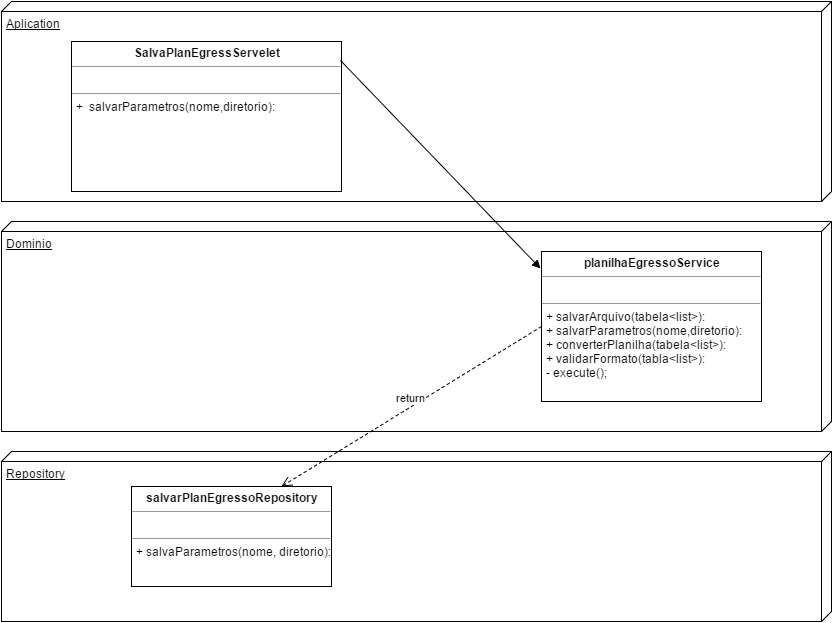

The diagram above was exported from draw.io. Its source (the exported page's mxGraphModel, read from the mxfile embedded in the PNG):
<mxGraphModel dx="1116" dy="457" grid="1" gridSize="10" guides="1" tooltips="1" connect="1" arrows="1" fold="1" page="1" pageScale="1" pageWidth="826" pageHeight="1169" math="0" shadow="0">
  <root>
    <mxCell id="0" />
    <mxCell id="1" parent="0" />
    <mxCell id="135889d2ab2caed-13" value="Dominio" style="verticalAlign=top;align=left;spacingTop=8;spacingLeft=2;spacingRight=12;shape=cube;size=10;direction=south;fontStyle=4;html=1;" vertex="1" parent="1">
      <mxGeometry x="10" y="230" width="830" height="210" as="geometry" />
    </mxCell>
    <mxCell id="135889d2ab2caed-2" value="Aplication" style="verticalAlign=top;align=left;spacingTop=8;spacingLeft=2;spacingRight=12;shape=cube;size=10;direction=south;fontStyle=4;html=1;" vertex="1" parent="1">
      <mxGeometry x="10" y="10" width="830" height="200" as="geometry" />
    </mxCell>
    <mxCell id="135889d2ab2caed-3" value="&lt;p style=&quot;margin: 0px ; margin-top: 4px ; text-align: center&quot;&gt;&lt;b&gt;SalvaPlanEgressServelet&lt;/b&gt;&lt;/p&gt;&lt;hr size=&quot;1&quot;&gt;&lt;p style=&quot;margin: 0px ; margin-left: 4px&quot;&gt;&lt;br&gt;&lt;/p&gt;&lt;hr size=&quot;1&quot;&gt;&lt;p style=&quot;margin: 0px ; margin-left: 4px&quot;&gt;+&amp;nbsp;&lt;span&gt;&amp;nbsp;salvarParametros(nome,diretorio):&lt;/span&gt;&lt;/p&gt;&lt;div&gt;&lt;br&gt;&lt;/div&gt;" style="verticalAlign=top;align=left;overflow=fill;fontSize=12;fontFamily=Helvetica;html=1;" vertex="1" parent="1">
      <mxGeometry x="80" y="50" width="270" height="150" as="geometry" />
    </mxCell>
    <mxCell id="135889d2ab2caed-6" value="&lt;p style=&quot;margin: 0px ; margin-top: 4px ; text-align: center&quot;&gt;&lt;b&gt;planilhaEgressoService&lt;/b&gt;&lt;/p&gt;&lt;hr size=&quot;1&quot;&gt;&lt;p style=&quot;margin: 0px ; margin-left: 4px&quot;&gt;&lt;br&gt;&lt;/p&gt;&lt;hr size=&quot;1&quot;&gt;&lt;p style=&quot;margin: 0px ; margin-left: 4px&quot;&gt;+ salvarArquivo(&lt;span&gt;tabela&amp;lt;list&amp;gt;&lt;/span&gt;&lt;span&gt;):&lt;/span&gt;&lt;/p&gt;&lt;p style=&quot;margin: 0px ; margin-left: 4px&quot;&gt;&lt;span style=&quot;line-height: 1.2&quot;&gt;+ salvarParametros(nome,diretorio):&lt;/span&gt;&lt;/p&gt;&lt;p style=&quot;margin: 0px ; margin-left: 4px&quot;&gt;&lt;span&gt;+ converterPlanilha(tabela&amp;lt;list&amp;gt;):&lt;/span&gt;&lt;span&gt;&lt;br&gt;&lt;/span&gt;&lt;/p&gt;&lt;p style=&quot;margin: 0px ; margin-left: 4px&quot;&gt;&lt;span&gt;+ validarFormato(tabla&amp;lt;list&amp;gt;):&lt;/span&gt;&lt;span&gt;&lt;br&gt;&lt;/span&gt;&lt;/p&gt;&lt;p style=&quot;margin: 0px ; margin-left: 4px&quot;&gt;&lt;span&gt;- execute();&lt;/span&gt;&lt;/p&gt;" style="verticalAlign=top;align=left;overflow=fill;fontSize=12;fontFamily=Helvetica;html=1;" vertex="1" parent="1">
      <mxGeometry x="550" y="260" width="220" height="150" as="geometry" />
    </mxCell>
    <mxCell id="135889d2ab2caed-8" value="" style="html=1;verticalAlign=bottom;endArrow=block;exitX=0.996;exitY=0.127;entryX=-0.005;entryY=0.114;entryPerimeter=0;exitPerimeter=0;" edge="1" parent="1" source="135889d2ab2caed-3" target="135889d2ab2caed-6">
      <mxGeometry width="80" relative="1" as="geometry">
        <mxPoint x="360" y="90" as="sourcePoint" />
        <mxPoint x="440" y="90" as="targetPoint" />
      </mxGeometry>
    </mxCell>
    <mxCell id="135889d2ab2caed-9" value="Repository" style="verticalAlign=top;align=left;spacingTop=8;spacingLeft=2;spacingRight=12;shape=cube;size=10;direction=south;fontStyle=4;html=1;" vertex="1" parent="1">
      <mxGeometry x="10" y="460" width="830" height="170" as="geometry" />
    </mxCell>
    <mxCell id="135889d2ab2caed-11" value="&lt;p style=&quot;margin: 0px ; margin-top: 4px ; text-align: center&quot;&gt;&lt;b&gt;salvarPlanEgressoRepository&lt;/b&gt;&lt;/p&gt;&lt;hr size=&quot;1&quot;&gt;&lt;p style=&quot;margin: 0px ; margin-left: 4px&quot;&gt;&lt;br&gt;&lt;/p&gt;&lt;hr size=&quot;1&quot;&gt;&lt;p style=&quot;margin: 0px ; margin-left: 4px&quot;&gt;+ salvaParametros(nome, diretorio):&lt;/p&gt;" style="verticalAlign=top;align=left;overflow=fill;fontSize=12;fontFamily=Helvetica;html=1;" vertex="1" parent="1">
      <mxGeometry x="140" y="495" width="200" height="100" as="geometry" />
    </mxCell>
    <mxCell id="135889d2ab2caed-12" value="return" style="html=1;verticalAlign=bottom;endArrow=open;dashed=1;endSize=8;entryX=0.75;entryY=0;exitX=0;exitY=0.5;" edge="1" parent="1" source="135889d2ab2caed-6" target="135889d2ab2caed-11">
      <mxGeometry relative="1" as="geometry">
        <mxPoint x="590" y="190" as="sourcePoint" />
        <mxPoint x="510" y="190" as="targetPoint" />
      </mxGeometry>
    </mxCell>
  </root>
</mxGraphModel>